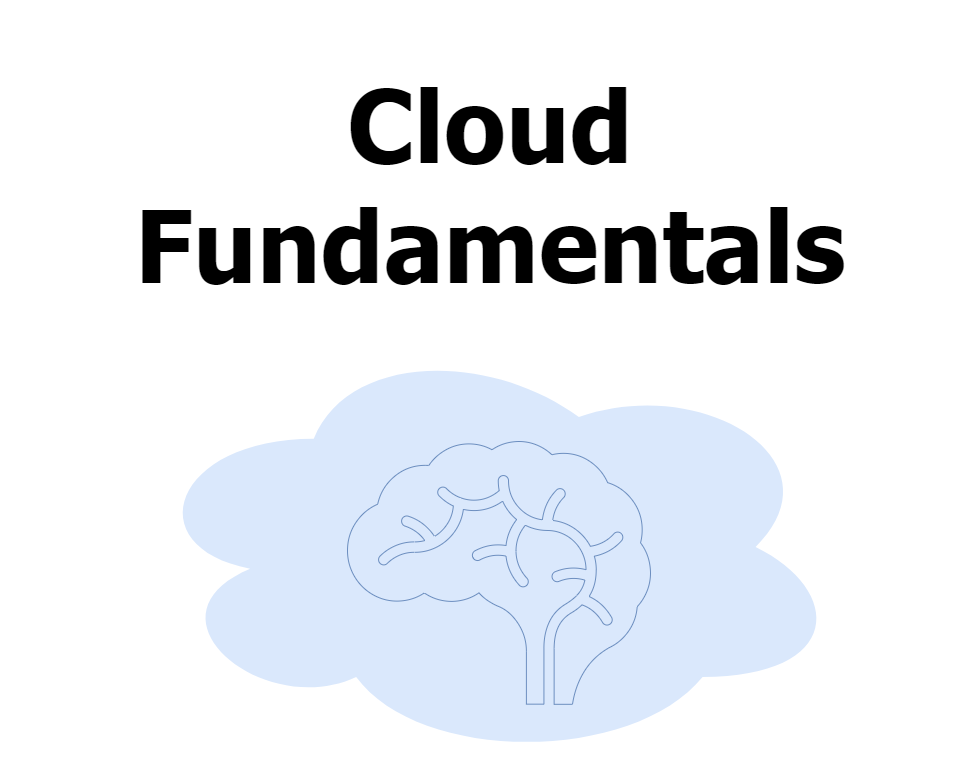

The diagram above was exported from draw.io. Its source (the exported page's mxGraphModel, read from the mxfile embedded in the PNG):
<mxGraphModel dx="2436" dy="1280" grid="0" gridSize="10" guides="1" tooltips="1" connect="1" arrows="1" fold="1" page="1" pageScale="1" pageWidth="1169" pageHeight="827" math="0" shadow="0">
  <root>
    <mxCell id="0" />
    <mxCell id="1" parent="0" />
    <mxCell id="kr72VnOAyUKUBhvK3ocC-2" value="&lt;h1&gt;&lt;span style=&quot;font-size: 100px;&quot;&gt;Cloud Fundamentals&lt;/span&gt;&lt;/h1&gt;" style="text;html=1;align=center;verticalAlign=middle;whiteSpace=wrap;rounded=0;fontColor=#000000;fontFamily=Tahoma;" vertex="1" parent="1">
      <mxGeometry x="94" width="980" height="366" as="geometry" />
    </mxCell>
    <mxCell id="kr72VnOAyUKUBhvK3ocC-24" value="" style="ellipse;shape=cloud;whiteSpace=wrap;html=1;fillColor=#dae8fc;strokeColor=none;" vertex="1" parent="1">
      <mxGeometry x="230.5" y="330" width="707" height="433" as="geometry" />
    </mxCell>
    <mxCell id="kr72VnOAyUKUBhvK3ocC-26" value="" style="shape=mxgraph.signs.healthcare.brain;html=1;pointerEvents=1;fillColor=#dae8fc;strokeColor=#6c8ebf;verticalLabelPosition=bottom;verticalAlign=top;align=center;" vertex="1" parent="1">
      <mxGeometry x="441" y="441" width="303" height="262.81" as="geometry" />
    </mxCell>
  </root>
</mxGraphModel>